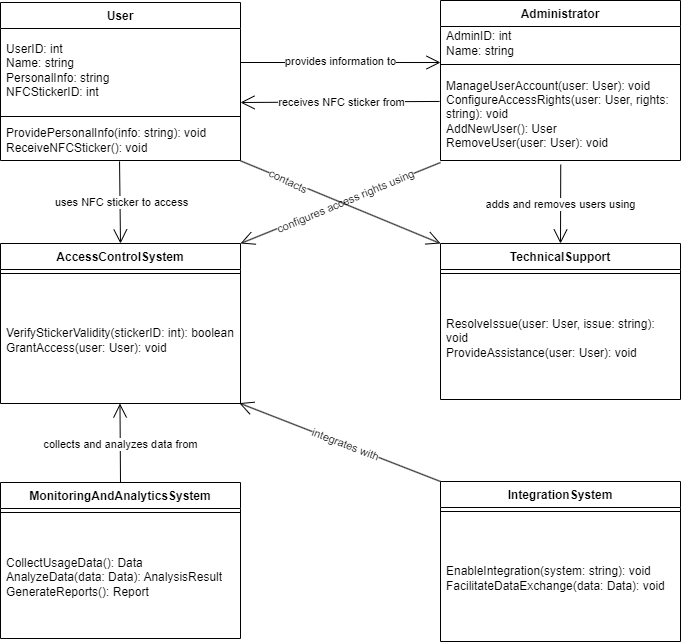

The diagram above was exported from draw.io. Its source (the exported page's mxGraphModel, read from the mxfile embedded in the PNG):
<mxGraphModel dx="1209" dy="849" grid="1" gridSize="10" guides="1" tooltips="1" connect="1" arrows="1" fold="1" page="1" pageScale="1" pageWidth="1169" pageHeight="827" math="0" shadow="0">
  <root>
    <mxCell id="0" />
    <mxCell id="1" parent="0" />
    <mxCell id="DUlHvunfAGUix_U-vv8Q-1" value="User" style="swimlane;fontStyle=1;align=center;verticalAlign=top;childLayout=stackLayout;horizontal=1;startSize=26;horizontalStack=0;resizeParent=1;resizeParentMax=0;resizeLast=0;collapsible=1;marginBottom=0;whiteSpace=wrap;html=1;swimlaneFillColor=default;" vertex="1" parent="1">
      <mxGeometry x="240" y="199" width="240" height="158" as="geometry">
        <mxRectangle x="240" y="160" width="70" height="30" as="alternateBounds" />
      </mxGeometry>
    </mxCell>
    <mxCell id="DUlHvunfAGUix_U-vv8Q-2" value="&lt;div&gt;UserID: int&lt;/div&gt;&lt;div&gt;Name: string&lt;/div&gt;&lt;div&gt;PersonalInfo: string&lt;/div&gt;&lt;div&gt;NFCStickerID: int&lt;/div&gt;" style="text;strokeColor=none;fillColor=none;align=left;verticalAlign=middle;spacingLeft=4;spacingRight=4;overflow=hidden;rotatable=0;points=[[0,0.5],[1,0.5]];portConstraint=eastwest;whiteSpace=wrap;html=1;swimlaneFillColor=default;" vertex="1" parent="DUlHvunfAGUix_U-vv8Q-1">
      <mxGeometry y="26" width="240" height="84" as="geometry" />
    </mxCell>
    <mxCell id="DUlHvunfAGUix_U-vv8Q-3" value="" style="line;strokeWidth=1;fillColor=none;align=left;verticalAlign=middle;spacingTop=-1;spacingLeft=3;spacingRight=3;rotatable=0;labelPosition=right;points=[];portConstraint=eastwest;strokeColor=inherit;swimlaneFillColor=default;" vertex="1" parent="DUlHvunfAGUix_U-vv8Q-1">
      <mxGeometry y="110" width="240" height="8" as="geometry" />
    </mxCell>
    <mxCell id="DUlHvunfAGUix_U-vv8Q-4" value="&lt;div&gt;ProvidePersonalInfo(info: string): void&lt;/div&gt;&lt;div&gt;ReceiveNFCSticker(): void&lt;/div&gt;" style="text;strokeColor=none;fillColor=none;align=left;verticalAlign=middle;spacingLeft=4;spacingRight=4;overflow=hidden;rotatable=0;points=[[0,0.5],[1,0.5]];portConstraint=eastwest;whiteSpace=wrap;html=1;swimlaneFillColor=default;" vertex="1" parent="DUlHvunfAGUix_U-vv8Q-1">
      <mxGeometry y="118" width="240" height="40" as="geometry" />
    </mxCell>
    <mxCell id="DUlHvunfAGUix_U-vv8Q-5" value="Administrator" style="swimlane;fontStyle=1;align=center;verticalAlign=top;childLayout=stackLayout;horizontal=1;startSize=26;horizontalStack=0;resizeParent=1;resizeParentMax=0;resizeLast=0;collapsible=1;marginBottom=0;whiteSpace=wrap;html=1;swimlaneFillColor=default;" vertex="1" parent="1">
      <mxGeometry x="680" y="197" width="240" height="160" as="geometry">
        <mxRectangle x="240" y="360" width="120" height="30" as="alternateBounds" />
      </mxGeometry>
    </mxCell>
    <mxCell id="DUlHvunfAGUix_U-vv8Q-6" value="&lt;div&gt;AdminID: int&lt;/div&gt;&lt;div&gt;Name: string&lt;/div&gt;" style="text;strokeColor=none;fillColor=none;align=left;verticalAlign=middle;spacingLeft=4;spacingRight=4;overflow=hidden;rotatable=0;points=[[0,0.5],[1,0.5]];portConstraint=eastwest;whiteSpace=wrap;html=1;swimlaneFillColor=default;" vertex="1" parent="DUlHvunfAGUix_U-vv8Q-5">
      <mxGeometry y="26" width="240" height="34" as="geometry" />
    </mxCell>
    <mxCell id="DUlHvunfAGUix_U-vv8Q-7" value="" style="line;strokeWidth=1;fillColor=none;align=left;verticalAlign=middle;spacingTop=-1;spacingLeft=3;spacingRight=3;rotatable=0;labelPosition=right;points=[];portConstraint=eastwest;strokeColor=inherit;swimlaneFillColor=default;" vertex="1" parent="DUlHvunfAGUix_U-vv8Q-5">
      <mxGeometry y="60" width="240" height="8" as="geometry" />
    </mxCell>
    <mxCell id="DUlHvunfAGUix_U-vv8Q-8" value="&lt;div&gt;ManageUserAccount(user: User): void&lt;/div&gt;&lt;div&gt;ConfigureAccessRights(user: User, rights: string): void&lt;/div&gt;&lt;div&gt;AddNewUser(): User&lt;/div&gt;&lt;div&gt;RemoveUser(user: User): void&lt;/div&gt;" style="text;strokeColor=none;fillColor=none;align=left;verticalAlign=middle;spacingLeft=4;spacingRight=4;overflow=hidden;rotatable=0;points=[[0,0.5],[1,0.5]];portConstraint=eastwest;whiteSpace=wrap;html=1;swimlaneFillColor=default;" vertex="1" parent="DUlHvunfAGUix_U-vv8Q-5">
      <mxGeometry y="68" width="240" height="92" as="geometry" />
    </mxCell>
    <mxCell id="DUlHvunfAGUix_U-vv8Q-10" value="AccessControlSystem" style="swimlane;fontStyle=1;align=center;verticalAlign=top;childLayout=stackLayout;horizontal=1;startSize=26;horizontalStack=0;resizeParent=1;resizeParentMax=0;resizeLast=0;collapsible=1;marginBottom=0;whiteSpace=wrap;html=1;swimlaneFillColor=default;" vertex="1" parent="1">
      <mxGeometry x="240" y="440" width="240" height="160" as="geometry">
        <mxRectangle x="240" y="600" width="170" height="30" as="alternateBounds" />
      </mxGeometry>
    </mxCell>
    <mxCell id="DUlHvunfAGUix_U-vv8Q-12" value="" style="line;strokeWidth=1;fillColor=none;align=left;verticalAlign=middle;spacingTop=-1;spacingLeft=3;spacingRight=3;rotatable=0;labelPosition=right;points=[];portConstraint=eastwest;strokeColor=inherit;swimlaneFillColor=default;" vertex="1" parent="DUlHvunfAGUix_U-vv8Q-10">
      <mxGeometry y="26" width="240" height="8" as="geometry" />
    </mxCell>
    <mxCell id="DUlHvunfAGUix_U-vv8Q-13" value="&lt;div&gt;&lt;div&gt;VerifyStickerValidity(stickerID: int): boolean&lt;/div&gt;&lt;div&gt;GrantAccess(user: User): void&lt;/div&gt;&lt;/div&gt;" style="text;strokeColor=none;fillColor=none;align=left;verticalAlign=middle;spacingLeft=4;spacingRight=4;overflow=hidden;rotatable=0;points=[[0,0.5],[1,0.5]];portConstraint=eastwest;whiteSpace=wrap;html=1;swimlaneFillColor=default;" vertex="1" parent="DUlHvunfAGUix_U-vv8Q-10">
      <mxGeometry y="34" width="240" height="126" as="geometry" />
    </mxCell>
    <mxCell id="DUlHvunfAGUix_U-vv8Q-14" value="TechnicalSupport" style="swimlane;fontStyle=1;align=center;verticalAlign=top;childLayout=stackLayout;horizontal=1;startSize=26;horizontalStack=0;resizeParent=1;resizeParentMax=0;resizeLast=0;collapsible=1;marginBottom=0;whiteSpace=wrap;html=1;swimlaneFillColor=default;" vertex="1" parent="1">
      <mxGeometry x="680" y="440" width="240" height="156" as="geometry">
        <mxRectangle x="240" y="800" width="140" height="30" as="alternateBounds" />
      </mxGeometry>
    </mxCell>
    <mxCell id="DUlHvunfAGUix_U-vv8Q-15" value="" style="line;strokeWidth=1;fillColor=none;align=left;verticalAlign=middle;spacingTop=-1;spacingLeft=3;spacingRight=3;rotatable=0;labelPosition=right;points=[];portConstraint=eastwest;strokeColor=inherit;swimlaneFillColor=default;" vertex="1" parent="DUlHvunfAGUix_U-vv8Q-14">
      <mxGeometry y="26" width="240" height="8" as="geometry" />
    </mxCell>
    <mxCell id="DUlHvunfAGUix_U-vv8Q-16" value="&lt;div&gt;ResolveIssue(user: User, issue: string): void&lt;/div&gt;&lt;div&gt;ProvideAssistance(user: User): void&lt;/div&gt;" style="text;strokeColor=none;fillColor=none;align=left;verticalAlign=middle;spacingLeft=4;spacingRight=4;overflow=hidden;rotatable=0;points=[[0,0.5],[1,0.5]];portConstraint=eastwest;whiteSpace=wrap;html=1;swimlaneFillColor=default;" vertex="1" parent="DUlHvunfAGUix_U-vv8Q-14">
      <mxGeometry y="34" width="240" height="122" as="geometry" />
    </mxCell>
    <mxCell id="DUlHvunfAGUix_U-vv8Q-17" value="MonitoringAndAnalyticsSystem" style="swimlane;fontStyle=1;align=center;verticalAlign=top;childLayout=stackLayout;horizontal=1;startSize=26;horizontalStack=0;resizeParent=1;resizeParentMax=0;resizeLast=0;collapsible=1;marginBottom=0;whiteSpace=wrap;html=1;swimlaneFillColor=default;" vertex="1" parent="1">
      <mxGeometry x="240" y="679" width="240" height="156" as="geometry" />
    </mxCell>
    <mxCell id="DUlHvunfAGUix_U-vv8Q-18" value="" style="line;strokeWidth=1;fillColor=none;align=left;verticalAlign=middle;spacingTop=-1;spacingLeft=3;spacingRight=3;rotatable=0;labelPosition=right;points=[];portConstraint=eastwest;strokeColor=inherit;swimlaneFillColor=default;" vertex="1" parent="DUlHvunfAGUix_U-vv8Q-17">
      <mxGeometry y="26" width="240" height="8" as="geometry" />
    </mxCell>
    <mxCell id="DUlHvunfAGUix_U-vv8Q-19" value="&lt;div&gt;CollectUsageData(): Data&lt;/div&gt;&lt;div&gt;AnalyzeData(data: Data): AnalysisResult&lt;/div&gt;&lt;div&gt;GenerateReports(): Report&lt;/div&gt;" style="text;strokeColor=none;fillColor=none;align=left;verticalAlign=middle;spacingLeft=4;spacingRight=4;overflow=hidden;rotatable=0;points=[[0,0.5],[1,0.5]];portConstraint=eastwest;whiteSpace=wrap;html=1;swimlaneFillColor=default;" vertex="1" parent="DUlHvunfAGUix_U-vv8Q-17">
      <mxGeometry y="34" width="240" height="122" as="geometry" />
    </mxCell>
    <mxCell id="DUlHvunfAGUix_U-vv8Q-21" value="IntegrationSystem" style="swimlane;fontStyle=1;align=center;verticalAlign=top;childLayout=stackLayout;horizontal=1;startSize=26;horizontalStack=0;resizeParent=1;resizeParentMax=0;resizeLast=0;collapsible=1;marginBottom=0;whiteSpace=wrap;html=1;swimlaneFillColor=default;" vertex="1" parent="1">
      <mxGeometry x="680" y="678" width="240" height="160" as="geometry" />
    </mxCell>
    <mxCell id="DUlHvunfAGUix_U-vv8Q-22" value="" style="line;strokeWidth=1;fillColor=none;align=left;verticalAlign=middle;spacingTop=-1;spacingLeft=3;spacingRight=3;rotatable=0;labelPosition=right;points=[];portConstraint=eastwest;strokeColor=inherit;swimlaneFillColor=default;" vertex="1" parent="DUlHvunfAGUix_U-vv8Q-21">
      <mxGeometry y="26" width="240" height="8" as="geometry" />
    </mxCell>
    <mxCell id="DUlHvunfAGUix_U-vv8Q-23" value="&lt;div&gt;EnableIntegration(system: string): void&lt;/div&gt;&lt;div&gt;FacilitateDataExchange(data: Data): void&lt;/div&gt;" style="text;strokeColor=none;fillColor=none;align=left;verticalAlign=middle;spacingLeft=4;spacingRight=4;overflow=hidden;rotatable=0;points=[[0,0.5],[1,0.5]];portConstraint=eastwest;whiteSpace=wrap;html=1;swimlaneFillColor=default;" vertex="1" parent="DUlHvunfAGUix_U-vv8Q-21">
      <mxGeometry y="34" width="240" height="126" as="geometry" />
    </mxCell>
    <mxCell id="DUlHvunfAGUix_U-vv8Q-27" value="" style="endArrow=open;endFill=1;endSize=12;html=1;rounded=0;entryX=0;entryY=1.059;entryDx=0;entryDy=0;entryPerimeter=0;" edge="1" parent="1" target="DUlHvunfAGUix_U-vv8Q-6">
      <mxGeometry width="160" relative="1" as="geometry">
        <mxPoint x="480" y="259" as="sourcePoint" />
        <mxPoint x="640" y="259" as="targetPoint" />
      </mxGeometry>
    </mxCell>
    <mxCell id="DUlHvunfAGUix_U-vv8Q-29" value="provides information to" style="edgeLabel;html=1;align=center;verticalAlign=middle;resizable=0;points=[];" vertex="1" connectable="0" parent="DUlHvunfAGUix_U-vv8Q-27">
      <mxGeometry x="-0.0111" relative="1" as="geometry">
        <mxPoint x="1" y="-2" as="offset" />
      </mxGeometry>
    </mxCell>
    <mxCell id="DUlHvunfAGUix_U-vv8Q-28" value="" style="endArrow=open;endFill=1;endSize=12;html=1;rounded=0;exitX=-0.004;exitY=0.358;exitDx=0;exitDy=0;exitPerimeter=0;" edge="1" parent="1" source="DUlHvunfAGUix_U-vv8Q-8">
      <mxGeometry width="160" relative="1" as="geometry">
        <mxPoint x="640" y="299" as="sourcePoint" />
        <mxPoint x="480" y="299" as="targetPoint" />
      </mxGeometry>
    </mxCell>
    <mxCell id="DUlHvunfAGUix_U-vv8Q-30" value="receives NFC sticker from" style="edgeLabel;html=1;align=center;verticalAlign=middle;resizable=0;points=[];" vertex="1" connectable="0" parent="DUlHvunfAGUix_U-vv8Q-28">
      <mxGeometry x="0.0111" relative="1" as="geometry">
        <mxPoint x="1" as="offset" />
      </mxGeometry>
    </mxCell>
    <mxCell id="DUlHvunfAGUix_U-vv8Q-31" value="" style="endArrow=open;endFill=1;endSize=12;html=1;rounded=0;entryX=0.5;entryY=0;entryDx=0;entryDy=0;exitX=0.496;exitY=1.022;exitDx=0;exitDy=0;exitPerimeter=0;" edge="1" parent="1" source="DUlHvunfAGUix_U-vv8Q-4" target="DUlHvunfAGUix_U-vv8Q-10">
      <mxGeometry width="160" relative="1" as="geometry">
        <mxPoint x="360" y="320" as="sourcePoint" />
        <mxPoint x="520" y="320" as="targetPoint" />
      </mxGeometry>
    </mxCell>
    <mxCell id="DUlHvunfAGUix_U-vv8Q-32" value="uses NFC sticker to access" style="edgeLabel;html=1;align=center;verticalAlign=middle;resizable=0;points=[];" vertex="1" connectable="0" parent="DUlHvunfAGUix_U-vv8Q-31">
      <mxGeometry x="-0.0167" y="1" relative="1" as="geometry">
        <mxPoint as="offset" />
      </mxGeometry>
    </mxCell>
    <mxCell id="DUlHvunfAGUix_U-vv8Q-33" value="" style="endArrow=open;endFill=1;endSize=12;html=1;rounded=0;exitX=0;exitY=1.022;exitDx=0;exitDy=0;exitPerimeter=0;entryX=1;entryY=0;entryDx=0;entryDy=0;" edge="1" parent="1" source="DUlHvunfAGUix_U-vv8Q-8" target="DUlHvunfAGUix_U-vv8Q-10">
      <mxGeometry width="160" relative="1" as="geometry">
        <mxPoint x="480" y="390" as="sourcePoint" />
        <mxPoint x="640" y="390" as="targetPoint" />
      </mxGeometry>
    </mxCell>
    <mxCell id="DUlHvunfAGUix_U-vv8Q-34" value="configures access rights using" style="edgeLabel;html=1;align=center;verticalAlign=middle;resizable=0;points=[];rotation=-22.6;" vertex="1" connectable="0" parent="DUlHvunfAGUix_U-vv8Q-33">
      <mxGeometry x="-0.0393" relative="1" as="geometry">
        <mxPoint as="offset" />
      </mxGeometry>
    </mxCell>
    <mxCell id="DUlHvunfAGUix_U-vv8Q-35" value="" style="endArrow=open;endFill=1;endSize=12;html=1;rounded=0;exitX=0.501;exitY=1.045;exitDx=0;exitDy=0;exitPerimeter=0;entryX=0.5;entryY=0;entryDx=0;entryDy=0;" edge="1" parent="1" source="DUlHvunfAGUix_U-vv8Q-8" target="DUlHvunfAGUix_U-vv8Q-14">
      <mxGeometry width="160" relative="1" as="geometry">
        <mxPoint x="790" y="390" as="sourcePoint" />
        <mxPoint x="950" y="390" as="targetPoint" />
      </mxGeometry>
    </mxCell>
    <mxCell id="DUlHvunfAGUix_U-vv8Q-36" value="adds and removes users using" style="edgeLabel;html=1;align=center;verticalAlign=middle;resizable=0;points=[];" vertex="1" connectable="0" parent="DUlHvunfAGUix_U-vv8Q-35">
      <mxGeometry x="-0.069" y="-1" relative="1" as="geometry">
        <mxPoint y="2" as="offset" />
      </mxGeometry>
    </mxCell>
    <mxCell id="DUlHvunfAGUix_U-vv8Q-37" value="" style="endArrow=open;endFill=1;endSize=12;html=1;rounded=0;entryX=0;entryY=0;entryDx=0;entryDy=0;exitX=1;exitY=1.008;exitDx=0;exitDy=0;exitPerimeter=0;" edge="1" parent="1" source="DUlHvunfAGUix_U-vv8Q-4" target="DUlHvunfAGUix_U-vv8Q-14">
      <mxGeometry width="160" relative="1" as="geometry">
        <mxPoint x="480" y="320" as="sourcePoint" />
        <mxPoint x="490" y="450" as="targetPoint" />
      </mxGeometry>
    </mxCell>
    <mxCell id="DUlHvunfAGUix_U-vv8Q-40" value="contacts" style="edgeLabel;html=1;align=center;verticalAlign=middle;resizable=0;points=[];rotation=25.6;" vertex="1" connectable="0" parent="DUlHvunfAGUix_U-vv8Q-37">
      <mxGeometry x="0.5996" y="-2" relative="1" as="geometry">
        <mxPoint x="-112" y="-49" as="offset" />
      </mxGeometry>
    </mxCell>
    <mxCell id="DUlHvunfAGUix_U-vv8Q-41" value="" style="endArrow=open;endFill=1;endSize=12;html=1;rounded=0;entryX=0.5;entryY=0;entryDx=0;entryDy=0;exitX=0.5;exitY=0;exitDx=0;exitDy=0;" edge="1" parent="1" source="DUlHvunfAGUix_U-vv8Q-17">
      <mxGeometry width="160" relative="1" as="geometry">
        <mxPoint x="359.47" y="720" as="sourcePoint" />
        <mxPoint x="359.47" y="600" as="targetPoint" />
      </mxGeometry>
    </mxCell>
    <mxCell id="DUlHvunfAGUix_U-vv8Q-42" value="collects and analyzes data from" style="edgeLabel;html=1;align=center;verticalAlign=middle;resizable=0;points=[];" vertex="1" connectable="0" parent="DUlHvunfAGUix_U-vv8Q-41">
      <mxGeometry x="-0.0167" y="1" relative="1" as="geometry">
        <mxPoint as="offset" />
      </mxGeometry>
    </mxCell>
    <mxCell id="DUlHvunfAGUix_U-vv8Q-43" value="" style="endArrow=open;endFill=1;endSize=12;html=1;rounded=0;exitX=0;exitY=0;exitDx=0;exitDy=0;entryX=0.995;entryY=0.997;entryDx=0;entryDy=0;entryPerimeter=0;" edge="1" parent="1" source="DUlHvunfAGUix_U-vv8Q-21" target="DUlHvunfAGUix_U-vv8Q-13">
      <mxGeometry width="160" relative="1" as="geometry">
        <mxPoint x="580" y="640" as="sourcePoint" />
        <mxPoint x="740" y="640" as="targetPoint" />
      </mxGeometry>
    </mxCell>
    <mxCell id="DUlHvunfAGUix_U-vv8Q-44" value="integrates with" style="edgeLabel;html=1;align=center;verticalAlign=middle;resizable=0;points=[];rotation=21;" vertex="1" connectable="0" parent="DUlHvunfAGUix_U-vv8Q-43">
      <mxGeometry x="0.0076" y="-1" relative="1" as="geometry">
        <mxPoint x="6" y="3" as="offset" />
      </mxGeometry>
    </mxCell>
  </root>
</mxGraphModel>